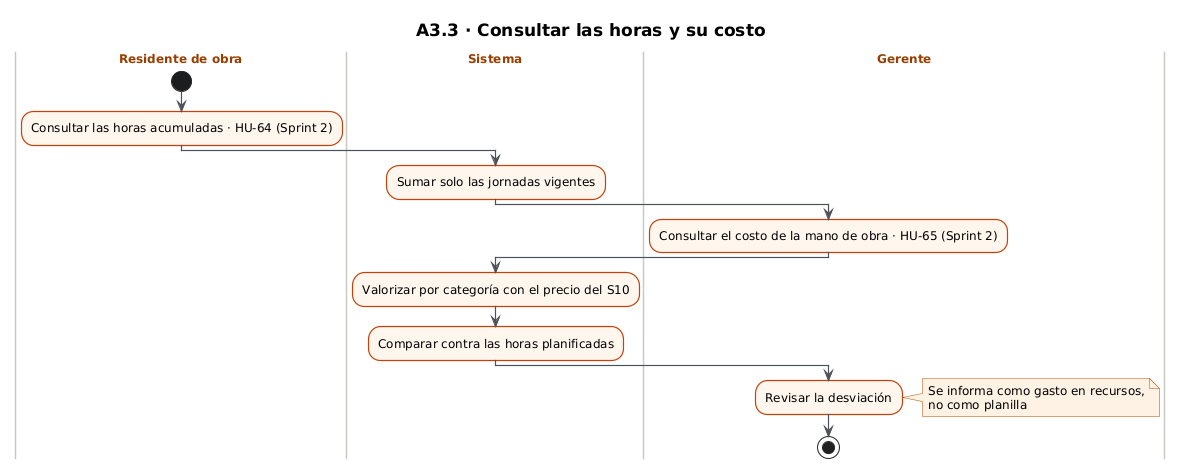

The diagram above was rendered by PlantUML. Its source (embedded in the PNG):
@startuml
!include _estilo.iuml
title A3.3 · Consultar las horas y su costo
|Residente de obra|
start
:Consultar las horas acumuladas · HU-64 (Sprint 2);
|Sistema|
:Sumar solo las jornadas vigentes;
|Gerente|
:Consultar el costo de la mano de obra · HU-65 (Sprint 2);
|Sistema|
:Valorizar por categoría con el precio del S10;
:Comparar contra las horas planificadas;
|Gerente|
:Revisar la desviación;
note right: Se informa como gasto en recursos,\nno como planilla
stop
@enduml